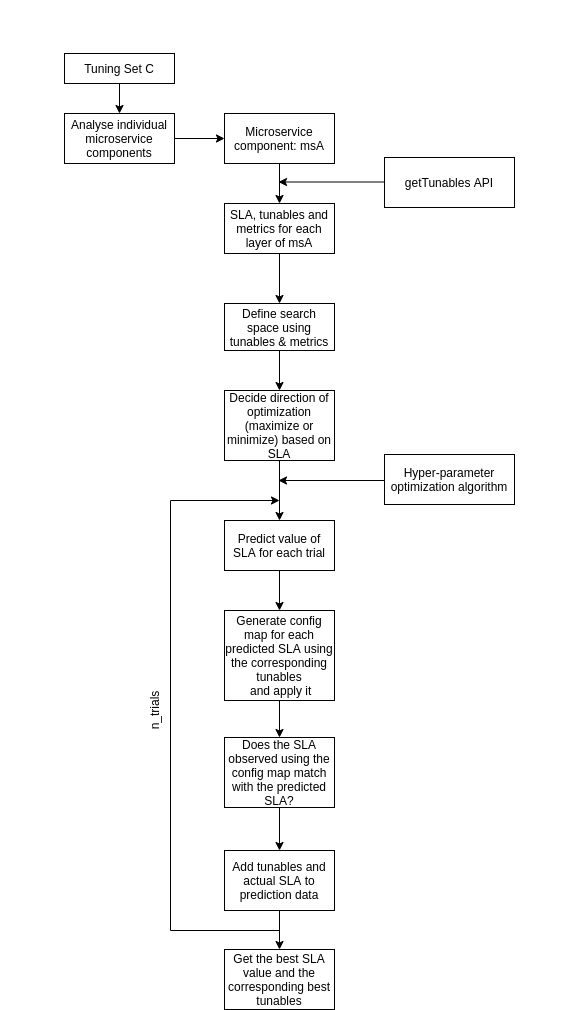

The diagram above was exported from draw.io. Its source (the exported page's mxGraphModel, read from the mxfile embedded in the PNG):
<mxGraphModel dx="932" dy="385" grid="1" gridSize="10" guides="1" tooltips="1" connect="1" arrows="1" fold="1" page="1" pageScale="1" pageWidth="827" pageHeight="1169" background="#ffffff" math="0" shadow="0">
  <root>
    <mxCell id="0" />
    <mxCell id="1" parent="0" />
    <mxCell id="kVLptcCYiHvOzsm72yUE-14" value="" style="edgeStyle=orthogonalEdgeStyle;rounded=0;orthogonalLoop=1;jettySize=auto;html=1;" parent="1" source="kVLptcCYiHvOzsm72yUE-12" target="kVLptcCYiHvOzsm72yUE-13" edge="1">
      <mxGeometry relative="1" as="geometry" />
    </mxCell>
    <mxCell id="kVLptcCYiHvOzsm72yUE-12" value="Tuning Set C" style="rounded=0;whiteSpace=wrap;html=1;" parent="1" vertex="1">
      <mxGeometry x="94" y="73" width="110" height="30" as="geometry" />
    </mxCell>
    <mxCell id="kVLptcCYiHvOzsm72yUE-16" value="" style="edgeStyle=orthogonalEdgeStyle;rounded=0;orthogonalLoop=1;jettySize=auto;html=1;" parent="1" source="kVLptcCYiHvOzsm72yUE-13" target="kVLptcCYiHvOzsm72yUE-15" edge="1">
      <mxGeometry relative="1" as="geometry" />
    </mxCell>
    <mxCell id="kVLptcCYiHvOzsm72yUE-13" value="Analyse individual microservice components" style="rounded=0;whiteSpace=wrap;html=1;" parent="1" vertex="1">
      <mxGeometry x="94" y="133" width="110" height="50" as="geometry" />
    </mxCell>
    <mxCell id="kVLptcCYiHvOzsm72yUE-18" value="" style="edgeStyle=orthogonalEdgeStyle;rounded=0;orthogonalLoop=1;jettySize=auto;html=1;" parent="1" source="kVLptcCYiHvOzsm72yUE-15" target="kVLptcCYiHvOzsm72yUE-17" edge="1">
      <mxGeometry relative="1" as="geometry" />
    </mxCell>
    <mxCell id="kVLptcCYiHvOzsm72yUE-15" value="Microservice component: msA" style="rounded=0;whiteSpace=wrap;html=1;" parent="1" vertex="1">
      <mxGeometry x="254" y="133" width="110" height="50" as="geometry" />
    </mxCell>
    <mxCell id="kVLptcCYiHvOzsm72yUE-20" value="" style="edgeStyle=orthogonalEdgeStyle;rounded=0;orthogonalLoop=1;jettySize=auto;html=1;" parent="1" source="kVLptcCYiHvOzsm72yUE-17" target="kVLptcCYiHvOzsm72yUE-19" edge="1">
      <mxGeometry relative="1" as="geometry" />
    </mxCell>
    <mxCell id="kVLptcCYiHvOzsm72yUE-17" value="SLA, tunables and metrics for each layer of msA" style="rounded=0;whiteSpace=wrap;html=1;" parent="1" vertex="1">
      <mxGeometry x="254" y="223" width="110" height="50" as="geometry" />
    </mxCell>
    <mxCell id="kVLptcCYiHvOzsm72yUE-26" value="" style="edgeStyle=orthogonalEdgeStyle;rounded=0;orthogonalLoop=1;jettySize=auto;html=1;" parent="1" source="kVLptcCYiHvOzsm72yUE-19" target="kVLptcCYiHvOzsm72yUE-25" edge="1">
      <mxGeometry relative="1" as="geometry" />
    </mxCell>
    <mxCell id="kVLptcCYiHvOzsm72yUE-19" value="Define search space using tunables &amp;amp; metrics" style="rounded=0;whiteSpace=wrap;html=1;" parent="1" vertex="1">
      <mxGeometry x="254" y="323" width="110" height="47" as="geometry" />
    </mxCell>
    <mxCell id="kVLptcCYiHvOzsm72yUE-22" value="" style="endArrow=classic;html=1;" parent="1" edge="1">
      <mxGeometry width="50" height="50" relative="1" as="geometry">
        <mxPoint x="414" y="500" as="sourcePoint" />
        <mxPoint x="308" y="500" as="targetPoint" />
      </mxGeometry>
    </mxCell>
    <mxCell id="kVLptcCYiHvOzsm72yUE-24" value="Hyper-parameter optimization algorithm" style="rounded=0;whiteSpace=wrap;html=1;" parent="1" vertex="1">
      <mxGeometry x="414" y="474" width="130" height="50" as="geometry" />
    </mxCell>
    <mxCell id="kVLptcCYiHvOzsm72yUE-28" value="" style="edgeStyle=orthogonalEdgeStyle;rounded=0;orthogonalLoop=1;jettySize=auto;html=1;" parent="1" source="kVLptcCYiHvOzsm72yUE-25" target="kVLptcCYiHvOzsm72yUE-27" edge="1">
      <mxGeometry relative="1" as="geometry" />
    </mxCell>
    <mxCell id="kVLptcCYiHvOzsm72yUE-25" value="Decide direction of optimization (maximize or minimize) based on SLA" style="rounded=0;whiteSpace=wrap;html=1;" parent="1" vertex="1">
      <mxGeometry x="254" y="410" width="110" height="70" as="geometry" />
    </mxCell>
    <mxCell id="kVLptcCYiHvOzsm72yUE-27" value="Predict value of SLA for each trial" style="rounded=0;whiteSpace=wrap;html=1;" parent="1" vertex="1">
      <mxGeometry x="254" y="540" width="110" height="50" as="geometry" />
    </mxCell>
    <mxCell id="kVLptcCYiHvOzsm72yUE-29" value="Get the best SLA value and the corresponding best tunables" style="rounded=0;whiteSpace=wrap;html=1;" parent="1" vertex="1">
      <mxGeometry x="254" y="969" width="110" height="60" as="geometry" />
    </mxCell>
    <mxCell id="kVLptcCYiHvOzsm72yUE-34" value="&lt;font color=&quot;#ffffff&quot;&gt;l&lt;/font&gt;" style="text;html=1;align=center;verticalAlign=middle;resizable=0;points=[];autosize=1;" parent="1" vertex="1">
      <mxGeometry x="30" y="20" width="20" height="20" as="geometry" />
    </mxCell>
    <mxCell id="kVLptcCYiHvOzsm72yUE-35" value="&lt;font color=&quot;#ffffff&quot;&gt;l&lt;/font&gt;" style="text;html=1;align=center;verticalAlign=middle;resizable=0;points=[];autosize=1;" parent="1" vertex="1">
      <mxGeometry x="270" y="690" width="20" height="20" as="geometry" />
    </mxCell>
    <mxCell id="kVLptcCYiHvOzsm72yUE-36" value="&lt;font color=&quot;#ffffff&quot;&gt;l&lt;/font&gt;" style="text;html=1;align=center;verticalAlign=middle;resizable=0;points=[];autosize=1;" parent="1" vertex="1">
      <mxGeometry x="570" y="300" width="20" height="20" as="geometry" />
    </mxCell>
    <mxCell id="3k4uGfF8PGlSrV2_qom7-1" value="getTunables API" style="rounded=0;whiteSpace=wrap;html=1;" parent="1" vertex="1">
      <mxGeometry x="414" y="177" width="130" height="50" as="geometry" />
    </mxCell>
    <mxCell id="3k4uGfF8PGlSrV2_qom7-2" value="" style="endArrow=classic;html=1;" parent="1" edge="1">
      <mxGeometry width="50" height="50" relative="1" as="geometry">
        <mxPoint x="414" y="201.5" as="sourcePoint" />
        <mxPoint x="308" y="201.5" as="targetPoint" />
      </mxGeometry>
    </mxCell>
    <mxCell id="3k4uGfF8PGlSrV2_qom7-4" value="" style="edgeStyle=orthogonalEdgeStyle;rounded=0;orthogonalLoop=1;jettySize=auto;html=1;" parent="1" target="3k4uGfF8PGlSrV2_qom7-5" edge="1">
      <mxGeometry relative="1" as="geometry">
        <mxPoint x="309" y="590" as="sourcePoint" />
      </mxGeometry>
    </mxCell>
    <mxCell id="3k4uGfF8PGlSrV2_qom7-8" value="" style="edgeStyle=orthogonalEdgeStyle;rounded=0;orthogonalLoop=1;jettySize=auto;html=1;" parent="1" source="3k4uGfF8PGlSrV2_qom7-5" target="3k4uGfF8PGlSrV2_qom7-7" edge="1">
      <mxGeometry relative="1" as="geometry" />
    </mxCell>
    <mxCell id="3k4uGfF8PGlSrV2_qom7-5" value="Generate config map for each predicted SLA using the corresponding tunables&lt;br&gt;&amp;nbsp;and apply it" style="rounded=0;whiteSpace=wrap;html=1;" parent="1" vertex="1">
      <mxGeometry x="254" y="630" width="110" height="90" as="geometry" />
    </mxCell>
    <mxCell id="3k4uGfF8PGlSrV2_qom7-12" value="" style="edgeStyle=orthogonalEdgeStyle;rounded=0;orthogonalLoop=1;jettySize=auto;html=1;" parent="1" source="3k4uGfF8PGlSrV2_qom7-7" target="3k4uGfF8PGlSrV2_qom7-10" edge="1">
      <mxGeometry relative="1" as="geometry" />
    </mxCell>
    <mxCell id="3k4uGfF8PGlSrV2_qom7-7" value="Does the SLA observed using the config map match with the predicted SLA?" style="rounded=0;whiteSpace=wrap;html=1;" parent="1" vertex="1">
      <mxGeometry x="254" y="757" width="110" height="70" as="geometry" />
    </mxCell>
    <mxCell id="3k4uGfF8PGlSrV2_qom7-22" value="" style="edgeStyle=orthogonalEdgeStyle;rounded=0;orthogonalLoop=1;jettySize=auto;html=1;" parent="1" source="3k4uGfF8PGlSrV2_qom7-10" target="kVLptcCYiHvOzsm72yUE-29" edge="1">
      <mxGeometry relative="1" as="geometry" />
    </mxCell>
    <mxCell id="3k4uGfF8PGlSrV2_qom7-25" style="edgeStyle=orthogonalEdgeStyle;rounded=0;orthogonalLoop=1;jettySize=auto;html=1;exitX=0.5;exitY=1;exitDx=0;exitDy=0;" parent="1" source="3k4uGfF8PGlSrV2_qom7-10" edge="1">
      <mxGeometry relative="1" as="geometry">
        <mxPoint x="309" y="520" as="targetPoint" />
        <Array as="points">
          <mxPoint x="309" y="950" />
          <mxPoint x="200" y="950" />
          <mxPoint x="200" y="520" />
        </Array>
      </mxGeometry>
    </mxCell>
    <mxCell id="3k4uGfF8PGlSrV2_qom7-10" value="Add tunables and actual SLA to prediction data" style="rounded=0;whiteSpace=wrap;html=1;" parent="1" vertex="1">
      <mxGeometry x="254" y="870" width="110" height="60" as="geometry" />
    </mxCell>
    <mxCell id="3k4uGfF8PGlSrV2_qom7-28" value="n_trials" style="text;html=1;strokeColor=none;fillColor=none;align=center;verticalAlign=middle;whiteSpace=wrap;rounded=0;rotation=270;" parent="1" vertex="1">
      <mxGeometry x="164" y="720" width="40" height="20" as="geometry" />
    </mxCell>
  </root>
</mxGraphModel>